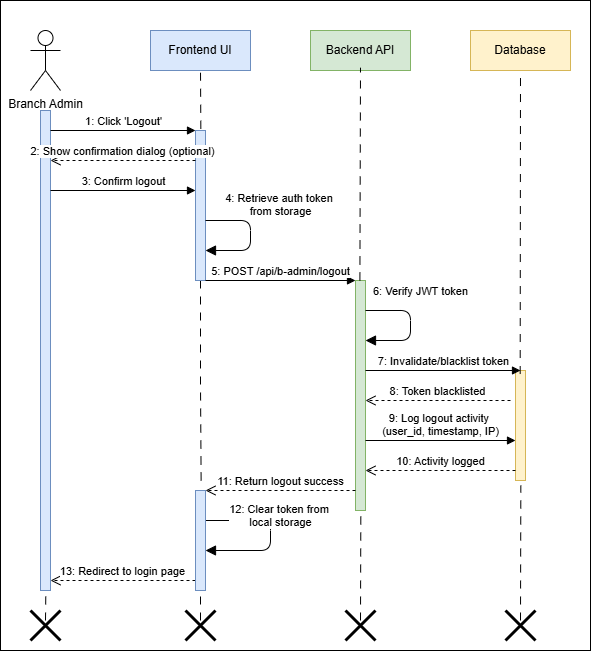

The diagram above was exported from draw.io. Its source (the exported page's mxGraphModel, read from the mxfile embedded in the PNG):
<mxGraphModel dx="1042" dy="634" grid="1" gridSize="10" guides="1" tooltips="1" connect="1" arrows="1" fold="1" page="1" pageScale="1" pageWidth="850" pageHeight="1100" math="0" shadow="0">
  <root>
    <mxCell id="0" />
    <mxCell id="1" parent="0" />
    <mxCell id="u7OYfrXtOj9I2ahFVFD0-44" value="" style="rounded=0;whiteSpace=wrap;html=1;" parent="1" vertex="1">
      <mxGeometry x="30" y="10" width="590" height="650" as="geometry" />
    </mxCell>
    <mxCell id="u7OYfrXtOj9I2ahFVFD0-1" value="Branch Admin" style="shape=umlActor;verticalLabelPosition=bottom;verticalAlign=top;html=1;outlineConnect=0;" parent="1" vertex="1">
      <mxGeometry x="60" y="40" width="30" height="60" as="geometry" />
    </mxCell>
    <mxCell id="u7OYfrXtOj9I2ahFVFD0-2" value="" style="html=1;points=[];perimeter=orthogonalPerimeter;fillColor=#dae8fc;strokeColor=#6c8ebf;" parent="1" vertex="1">
      <mxGeometry x="70" y="120" width="10" height="480" as="geometry" />
    </mxCell>
    <mxCell id="u7OYfrXtOj9I2ahFVFD0-3" value="Frontend UI" style="rounded=0;whiteSpace=wrap;html=1;fillColor=#dae8fc;strokeColor=#6c8ebf;" parent="1" vertex="1">
      <mxGeometry x="180" y="40" width="100" height="40" as="geometry" />
    </mxCell>
    <mxCell id="u7OYfrXtOj9I2ahFVFD0-30" value="" style="edgeStyle=orthogonalEdgeStyle;rounded=0;orthogonalLoop=1;jettySize=auto;html=1;entryX=0.567;entryY=-0.028;entryDx=0;entryDy=0;entryPerimeter=0;endArrow=none;endFill=0;dashed=1;dashPattern=8 8;" parent="1" source="u7OYfrXtOj9I2ahFVFD0-4" target="u7OYfrXtOj9I2ahFVFD0-26" edge="1">
      <mxGeometry relative="1" as="geometry">
        <mxPoint x="230" y="370" as="targetPoint" />
      </mxGeometry>
    </mxCell>
    <mxCell id="u7OYfrXtOj9I2ahFVFD0-4" value="" style="html=1;points=[];perimeter=orthogonalPerimeter;fillColor=#dae8fc;strokeColor=#6c8ebf;" parent="1" vertex="1">
      <mxGeometry x="225" y="140" width="10" height="150" as="geometry" />
    </mxCell>
    <mxCell id="u7OYfrXtOj9I2ahFVFD0-5" value="Backend API" style="rounded=0;whiteSpace=wrap;html=1;fillColor=#d5e8d4;strokeColor=#82b366;" parent="1" vertex="1">
      <mxGeometry x="340" y="40" width="100" height="40" as="geometry" />
    </mxCell>
    <mxCell id="u7OYfrXtOj9I2ahFVFD0-6" value="" style="html=1;points=[];perimeter=orthogonalPerimeter;fillColor=#d5e8d4;strokeColor=#82b366;" parent="1" vertex="1">
      <mxGeometry x="385" y="290" width="10" height="230" as="geometry" />
    </mxCell>
    <mxCell id="u7OYfrXtOj9I2ahFVFD0-7" value="Database" style="rounded=0;whiteSpace=wrap;html=1;fillColor=#fff2cc;strokeColor=#d6b656;" parent="1" vertex="1">
      <mxGeometry x="500" y="40" width="100" height="40" as="geometry" />
    </mxCell>
    <mxCell id="u7OYfrXtOj9I2ahFVFD0-8" value="" style="html=1;points=[];perimeter=orthogonalPerimeter;fillColor=#fff2cc;strokeColor=#d6b656;" parent="1" vertex="1">
      <mxGeometry x="545" y="380" width="10" height="110" as="geometry" />
    </mxCell>
    <mxCell id="u7OYfrXtOj9I2ahFVFD0-11" value="1: Click 'Logout'" style="html=1;verticalAlign=bottom;endArrow=block;entryX=0;entryY=0;" parent="1" edge="1">
      <mxGeometry width="80" relative="1" as="geometry">
        <mxPoint x="80" y="140" as="sourcePoint" />
        <mxPoint x="225" y="140" as="targetPoint" />
      </mxGeometry>
    </mxCell>
    <mxCell id="u7OYfrXtOj9I2ahFVFD0-12" value="2: Show confirmation dialog (optional)" style="html=1;verticalAlign=bottom;endArrow=open;dashed=1;endSize=8;" parent="1" edge="1">
      <mxGeometry relative="1" as="geometry">
        <mxPoint x="225" y="170" as="sourcePoint" />
        <mxPoint x="80" y="170" as="targetPoint" />
      </mxGeometry>
    </mxCell>
    <mxCell id="u7OYfrXtOj9I2ahFVFD0-13" value="3: Confirm logout" style="html=1;verticalAlign=bottom;endArrow=block;" parent="1" edge="1">
      <mxGeometry width="80" relative="1" as="geometry">
        <mxPoint x="80" y="200" as="sourcePoint" />
        <mxPoint x="225" y="200" as="targetPoint" />
      </mxGeometry>
    </mxCell>
    <mxCell id="u7OYfrXtOj9I2ahFVFD0-14" value="4: Retrieve auth token&amp;nbsp;&lt;div&gt;from storage&lt;/div&gt;" style="html=1;verticalAlign=bottom;endArrow=block;endSize=8;" parent="1" edge="1">
      <mxGeometry x="-0.25" y="30" width="80" relative="1" as="geometry">
        <mxPoint x="235" y="230" as="sourcePoint" />
        <mxPoint x="235" y="260" as="targetPoint" />
        <Array as="points">
          <mxPoint x="280" y="230" />
          <mxPoint x="280" y="260" />
        </Array>
        <mxPoint as="offset" />
      </mxGeometry>
    </mxCell>
    <mxCell id="u7OYfrXtOj9I2ahFVFD0-15" value="5: POST /api/b-admin/logout" style="html=1;verticalAlign=bottom;endArrow=block;" parent="1" edge="1">
      <mxGeometry width="80" relative="1" as="geometry">
        <mxPoint x="235" y="290" as="sourcePoint" />
        <mxPoint x="385" y="290" as="targetPoint" />
      </mxGeometry>
    </mxCell>
    <mxCell id="u7OYfrXtOj9I2ahFVFD0-16" value="6: Verify JWT token" style="html=1;verticalAlign=bottom;endArrow=block;endSize=8;" parent="1" edge="1">
      <mxGeometry x="-0.25" y="14" width="80" relative="1" as="geometry">
        <mxPoint x="395" y="320" as="sourcePoint" />
        <mxPoint x="395" y="350" as="targetPoint" />
        <Array as="points">
          <mxPoint x="440" y="320" />
          <mxPoint x="440" y="350" />
        </Array>
        <mxPoint x="-4" y="-10" as="offset" />
      </mxGeometry>
    </mxCell>
    <mxCell id="u7OYfrXtOj9I2ahFVFD0-17" value="7: Invalidate/blacklist token" style="html=1;verticalAlign=bottom;endArrow=block;" parent="1" edge="1">
      <mxGeometry width="80" relative="1" as="geometry">
        <mxPoint x="395" y="380" as="sourcePoint" />
        <mxPoint x="550" y="380" as="targetPoint" />
      </mxGeometry>
    </mxCell>
    <mxCell id="u7OYfrXtOj9I2ahFVFD0-18" value="8: Token blacklisted" style="html=1;verticalAlign=bottom;endArrow=open;dashed=1;endSize=8;" parent="1" edge="1">
      <mxGeometry relative="1" as="geometry">
        <mxPoint x="540" y="410" as="sourcePoint" />
        <mxPoint x="395" y="410" as="targetPoint" />
      </mxGeometry>
    </mxCell>
    <mxCell id="u7OYfrXtOj9I2ahFVFD0-19" value="9: Log logout activity&amp;nbsp;&lt;div&gt;(user_id, timestamp, IP)&lt;/div&gt;" style="html=1;verticalAlign=bottom;endArrow=block;" parent="1" edge="1">
      <mxGeometry width="80" relative="1" as="geometry">
        <mxPoint x="395" y="450" as="sourcePoint" />
        <mxPoint x="545" y="450" as="targetPoint" />
      </mxGeometry>
    </mxCell>
    <mxCell id="u7OYfrXtOj9I2ahFVFD0-20" value="10: Activity logged" style="html=1;verticalAlign=bottom;endArrow=open;dashed=1;endSize=8;" parent="1" edge="1">
      <mxGeometry relative="1" as="geometry">
        <mxPoint x="545" y="480" as="sourcePoint" />
        <mxPoint x="395" y="480" as="targetPoint" />
      </mxGeometry>
    </mxCell>
    <mxCell id="u7OYfrXtOj9I2ahFVFD0-21" value="11: Return logout success" style="html=1;verticalAlign=bottom;endArrow=open;dashed=1;endSize=8;" parent="1" edge="1">
      <mxGeometry relative="1" as="geometry">
        <mxPoint x="385" y="500" as="sourcePoint" />
        <mxPoint x="235" y="500" as="targetPoint" />
      </mxGeometry>
    </mxCell>
    <mxCell id="u7OYfrXtOj9I2ahFVFD0-22" value="12: Clear token from&amp;nbsp;&lt;div&gt;local storage&lt;/div&gt;" style="html=1;verticalAlign=bottom;endArrow=block;endSize=8;" parent="1" source="u7OYfrXtOj9I2ahFVFD0-26" edge="1">
      <mxGeometry x="-0.0526" y="10" width="80" relative="1" as="geometry">
        <mxPoint x="235" y="530" as="sourcePoint" />
        <mxPoint x="235" y="560" as="targetPoint" />
        <Array as="points">
          <mxPoint x="300" y="530" />
          <mxPoint x="300" y="560" />
        </Array>
        <mxPoint as="offset" />
      </mxGeometry>
    </mxCell>
    <mxCell id="u7OYfrXtOj9I2ahFVFD0-23" value="13: Redirect to login page" style="html=1;verticalAlign=bottom;endArrow=open;dashed=1;endSize=8;" parent="1" edge="1">
      <mxGeometry relative="1" as="geometry">
        <mxPoint x="225" y="590" as="sourcePoint" />
        <mxPoint x="80" y="590" as="targetPoint" />
      </mxGeometry>
    </mxCell>
    <mxCell id="u7OYfrXtOj9I2ahFVFD0-27" value="" style="html=1;verticalAlign=bottom;endArrow=block;endSize=8;" parent="1" target="u7OYfrXtOj9I2ahFVFD0-26" edge="1">
      <mxGeometry x="-0.0526" y="10" width="80" relative="1" as="geometry">
        <mxPoint x="235" y="530" as="sourcePoint" />
        <mxPoint x="235" y="560" as="targetPoint" />
        <Array as="points" />
        <mxPoint as="offset" />
      </mxGeometry>
    </mxCell>
    <mxCell id="u7OYfrXtOj9I2ahFVFD0-26" value="" style="html=1;points=[];perimeter=orthogonalPerimeter;fillColor=#dae8fc;strokeColor=#6c8ebf;" parent="1" vertex="1">
      <mxGeometry x="225" y="500" width="10" height="100" as="geometry" />
    </mxCell>
    <mxCell id="u7OYfrXtOj9I2ahFVFD0-28" value="" style="endArrow=none;html=1;rounded=0;entryX=0.5;entryY=1;entryDx=0;entryDy=0;exitX=0.533;exitY=-0.012;exitDx=0;exitDy=0;exitPerimeter=0;dashed=1;dashPattern=8 8;" parent="1" source="u7OYfrXtOj9I2ahFVFD0-4" target="u7OYfrXtOj9I2ahFVFD0-3" edge="1">
      <mxGeometry width="50" height="50" relative="1" as="geometry">
        <mxPoint x="270" y="160" as="sourcePoint" />
        <mxPoint x="320" y="110" as="targetPoint" />
      </mxGeometry>
    </mxCell>
    <mxCell id="u7OYfrXtOj9I2ahFVFD0-31" value="" style="endArrow=none;html=1;rounded=0;entryX=0.533;entryY=1.001;entryDx=0;entryDy=0;entryPerimeter=0;dashed=1;dashPattern=8 8;" parent="1" target="u7OYfrXtOj9I2ahFVFD0-2" edge="1">
      <mxGeometry width="50" height="50" relative="1" as="geometry">
        <mxPoint x="75" y="630" as="sourcePoint" />
        <mxPoint x="160" y="610" as="targetPoint" />
      </mxGeometry>
    </mxCell>
    <mxCell id="u7OYfrXtOj9I2ahFVFD0-32" value="" style="shape=umlDestroy;whiteSpace=wrap;html=1;strokeWidth=3;targetShapes=umlLifeline;" parent="1" vertex="1">
      <mxGeometry x="60" y="620" width="30" height="30" as="geometry" />
    </mxCell>
    <mxCell id="u7OYfrXtOj9I2ahFVFD0-33" value="" style="endArrow=none;html=1;rounded=0;entryX=0.533;entryY=1.001;entryDx=0;entryDy=0;entryPerimeter=0;dashed=1;dashPattern=8 8;" parent="1" edge="1">
      <mxGeometry width="50" height="50" relative="1" as="geometry">
        <mxPoint x="230" y="630" as="sourcePoint" />
        <mxPoint x="230" y="600" as="targetPoint" />
      </mxGeometry>
    </mxCell>
    <mxCell id="u7OYfrXtOj9I2ahFVFD0-34" value="" style="shape=umlDestroy;whiteSpace=wrap;html=1;strokeWidth=3;targetShapes=umlLifeline;" parent="1" vertex="1">
      <mxGeometry x="215" y="620" width="30" height="30" as="geometry" />
    </mxCell>
    <mxCell id="u7OYfrXtOj9I2ahFVFD0-35" value="" style="endArrow=none;html=1;rounded=0;entryX=0.533;entryY=1.004;entryDx=0;entryDy=0;entryPerimeter=0;dashed=1;dashPattern=8 8;" parent="1" target="u7OYfrXtOj9I2ahFVFD0-6" edge="1">
      <mxGeometry width="50" height="50" relative="1" as="geometry">
        <mxPoint x="390" y="630" as="sourcePoint" />
        <mxPoint x="390" y="600" as="targetPoint" />
      </mxGeometry>
    </mxCell>
    <mxCell id="u7OYfrXtOj9I2ahFVFD0-36" value="" style="shape=umlDestroy;whiteSpace=wrap;html=1;strokeWidth=3;targetShapes=umlLifeline;" parent="1" vertex="1">
      <mxGeometry x="375" y="620" width="30" height="30" as="geometry" />
    </mxCell>
    <mxCell id="u7OYfrXtOj9I2ahFVFD0-37" value="" style="endArrow=none;html=1;rounded=0;entryX=0.533;entryY=1.046;entryDx=0;entryDy=0;entryPerimeter=0;dashed=1;dashPattern=8 8;" parent="1" target="u7OYfrXtOj9I2ahFVFD0-8" edge="1">
      <mxGeometry width="50" height="50" relative="1" as="geometry">
        <mxPoint x="550" y="630" as="sourcePoint" />
        <mxPoint x="550" y="600" as="targetPoint" />
      </mxGeometry>
    </mxCell>
    <mxCell id="u7OYfrXtOj9I2ahFVFD0-38" value="" style="shape=umlDestroy;whiteSpace=wrap;html=1;strokeWidth=3;targetShapes=umlLifeline;" parent="1" vertex="1">
      <mxGeometry x="535" y="620" width="30" height="30" as="geometry" />
    </mxCell>
    <mxCell id="u7OYfrXtOj9I2ahFVFD0-41" value="" style="endArrow=none;html=1;rounded=0;entryX=0.5;entryY=1;entryDx=0;entryDy=0;dashed=1;dashPattern=8 8;exitX=0.468;exitY=0.032;exitDx=0;exitDy=0;exitPerimeter=0;" parent="1" source="u7OYfrXtOj9I2ahFVFD0-8" target="u7OYfrXtOj9I2ahFVFD0-7" edge="1">
      <mxGeometry width="50" height="50" relative="1" as="geometry">
        <mxPoint x="550" y="360" as="sourcePoint" />
        <mxPoint x="550.61" y="243" as="targetPoint" />
      </mxGeometry>
    </mxCell>
    <mxCell id="u7OYfrXtOj9I2ahFVFD0-43" value="" style="endArrow=none;html=1;rounded=0;entryX=0.5;entryY=0.929;entryDx=0;entryDy=0;entryPerimeter=0;dashed=1;dashPattern=8 8;" parent="1" target="u7OYfrXtOj9I2ahFVFD0-5" edge="1">
      <mxGeometry width="50" height="50" relative="1" as="geometry">
        <mxPoint x="389.4" y="290" as="sourcePoint" />
        <mxPoint x="390.61" y="83" as="targetPoint" />
      </mxGeometry>
    </mxCell>
  </root>
</mxGraphModel>